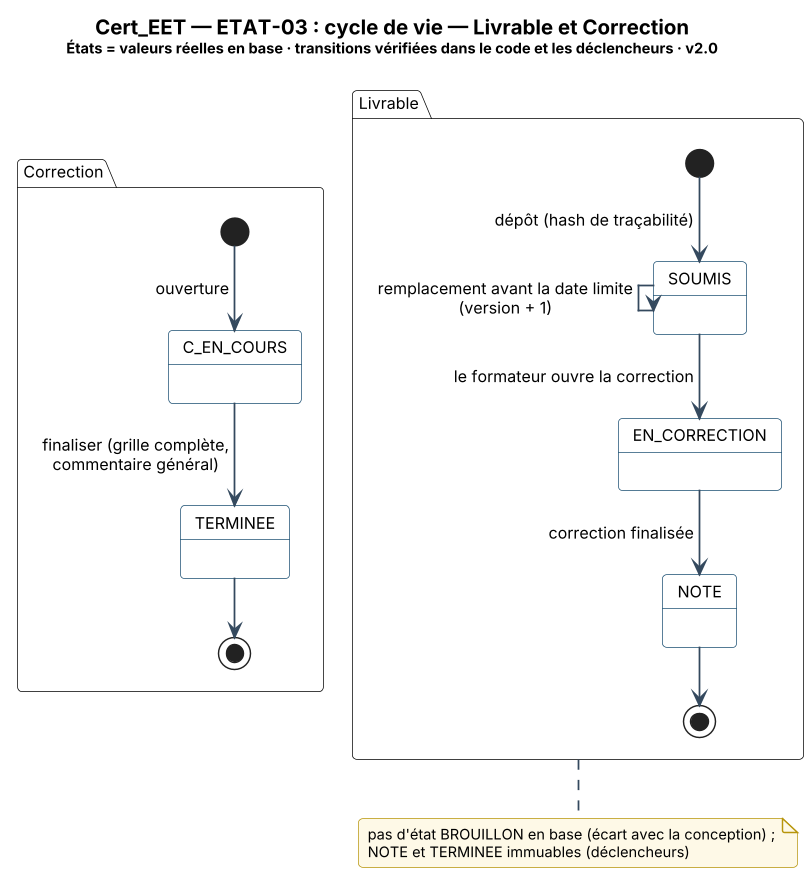

The diagram above was rendered by PlantUML. Its source (embedded in the PNG):
@startuml Cert_EET_ETAT-03_Etats_Livrable_et_Correction
!include ../_style.puml
!pragma layout elk
skinparam DefaultFontSize 11
skinparam ArrowColor #34495E
skinparam note {
  BackgroundColor #FEF9E7
  BorderColor #B7950B
  FontSize 10
}
skinparam state {
  BackgroundColor #FFFFFF
  BorderColor #1B4F72
}
title <size:14><b>Cert_EET — ETAT-03 : cycle de vie — Livrable et Correction</b></size>\n<size:10>États = valeurs réelles en base · transitions vérifiées dans le code et les déclencheurs · v2.0</size>

state Livrable {
  [*] --> SOUMIS : dépôt (hash de traçabilité)
  SOUMIS --> SOUMIS : remplacement avant la date limite\n(version + 1)
  SOUMIS --> EN_CORRECTION : le formateur ouvre la correction
  EN_CORRECTION --> NOTE : correction finalisée
  NOTE --> [*]
}
state Correction {
  [*] --> C_EN_COURS : ouverture
  C_EN_COURS --> TERMINEE : finaliser (grille complète,\ncommentaire général)
  TERMINEE --> [*]
}
note bottom of Livrable : pas d'état BROUILLON en base (écart avec la conception) ;\nNOTE et TERMINEE immuables (déclencheurs)
@enduml